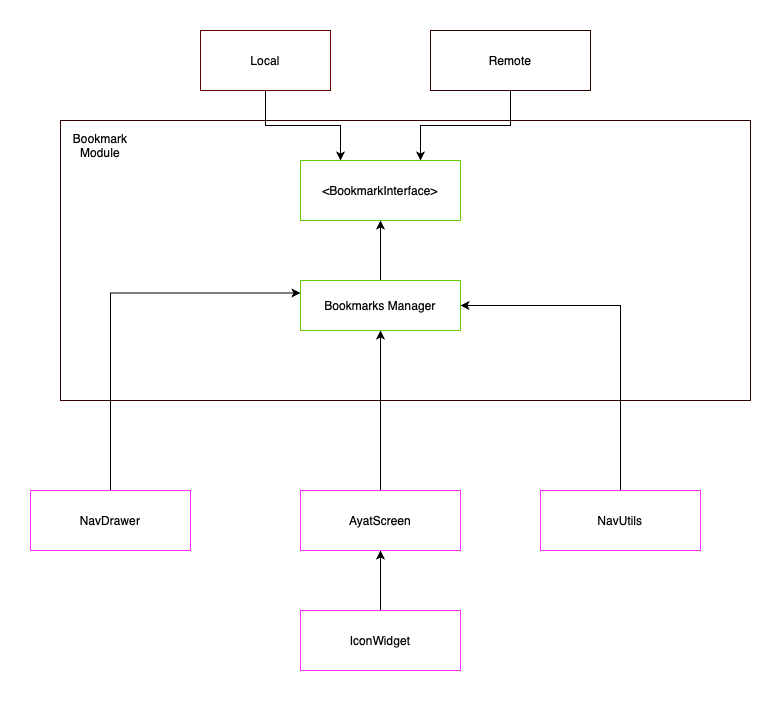

The diagram above was exported from draw.io. Its source (the exported page's mxGraphModel, read from the mxfile embedded in the PNG):
<mxGraphModel dx="1169" dy="684" grid="1" gridSize="10" guides="1" tooltips="1" connect="1" arrows="1" fold="1" page="1" pageScale="1" pageWidth="827" pageHeight="1169" math="0" shadow="0">
  <root>
    <mxCell id="0" />
    <mxCell id="1" parent="0" />
    <mxCell id="PIDSSI98islMjgHvZtGN-1" value="" style="rounded=0;whiteSpace=wrap;html=1;strokeColor=#330000;" vertex="1" parent="1">
      <mxGeometry x="70" y="350" width="690" height="280" as="geometry" />
    </mxCell>
    <mxCell id="qxaSNR2-PoUap8dmPtsm-62" style="edgeStyle=orthogonalEdgeStyle;rounded=0;orthogonalLoop=1;jettySize=auto;html=1;entryX=0.5;entryY=1;entryDx=0;entryDy=0;" parent="1" source="qxaSNR2-PoUap8dmPtsm-5" target="qxaSNR2-PoUap8dmPtsm-51" edge="1">
      <mxGeometry relative="1" as="geometry" />
    </mxCell>
    <mxCell id="qxaSNR2-PoUap8dmPtsm-5" value="AyatScreen" style="rounded=0;whiteSpace=wrap;html=1;strokeColor=#FF33FF;" parent="1" vertex="1">
      <mxGeometry x="310" y="720" width="160" height="60" as="geometry" />
    </mxCell>
    <mxCell id="qxaSNR2-PoUap8dmPtsm-29" style="edgeStyle=orthogonalEdgeStyle;rounded=0;orthogonalLoop=1;jettySize=auto;html=1;exitX=0.5;exitY=0;exitDx=0;exitDy=0;entryX=0.5;entryY=1;entryDx=0;entryDy=0;" parent="1" source="qxaSNR2-PoUap8dmPtsm-11" target="qxaSNR2-PoUap8dmPtsm-5" edge="1">
      <mxGeometry relative="1" as="geometry">
        <mxPoint x="320" y="650" as="targetPoint" />
      </mxGeometry>
    </mxCell>
    <mxCell id="qxaSNR2-PoUap8dmPtsm-11" value="IconWidget" style="rounded=0;whiteSpace=wrap;html=1;strokeColor=#FF33FF;" parent="1" vertex="1">
      <mxGeometry x="310" y="840" width="160" height="60" as="geometry" />
    </mxCell>
    <mxCell id="qxaSNR2-PoUap8dmPtsm-60" style="edgeStyle=orthogonalEdgeStyle;rounded=0;orthogonalLoop=1;jettySize=auto;html=1;entryX=0;entryY=0.25;entryDx=0;entryDy=0;" parent="1" source="qxaSNR2-PoUap8dmPtsm-17" target="qxaSNR2-PoUap8dmPtsm-51" edge="1">
      <mxGeometry relative="1" as="geometry">
        <Array as="points">
          <mxPoint x="120" y="523" />
        </Array>
      </mxGeometry>
    </mxCell>
    <mxCell id="qxaSNR2-PoUap8dmPtsm-17" value="NavDrawer" style="rounded=0;whiteSpace=wrap;html=1;strokeColor=#FF33FF;" parent="1" vertex="1">
      <mxGeometry x="40" y="720" width="160" height="60" as="geometry" />
    </mxCell>
    <mxCell id="qxaSNR2-PoUap8dmPtsm-61" style="edgeStyle=orthogonalEdgeStyle;rounded=0;orthogonalLoop=1;jettySize=auto;html=1;entryX=1;entryY=0.5;entryDx=0;entryDy=0;" parent="1" source="qxaSNR2-PoUap8dmPtsm-18" target="qxaSNR2-PoUap8dmPtsm-51" edge="1">
      <mxGeometry relative="1" as="geometry">
        <Array as="points">
          <mxPoint x="630" y="535" />
        </Array>
      </mxGeometry>
    </mxCell>
    <mxCell id="qxaSNR2-PoUap8dmPtsm-18" value="NavUtils" style="rounded=0;whiteSpace=wrap;html=1;strokeColor=#FF33FF;" parent="1" vertex="1">
      <mxGeometry x="550" y="720" width="160" height="60" as="geometry" />
    </mxCell>
    <mxCell id="qxaSNR2-PoUap8dmPtsm-19" value="&amp;lt;BookmarkInterface&amp;gt;" style="rounded=0;whiteSpace=wrap;html=1;strokeColor=#66CC00;" parent="1" vertex="1">
      <mxGeometry x="310" y="390" width="160" height="60" as="geometry" />
    </mxCell>
    <mxCell id="qxaSNR2-PoUap8dmPtsm-49" style="edgeStyle=orthogonalEdgeStyle;rounded=0;orthogonalLoop=1;jettySize=auto;html=1;entryX=0.25;entryY=0;entryDx=0;entryDy=0;" parent="1" source="qxaSNR2-PoUap8dmPtsm-20" target="qxaSNR2-PoUap8dmPtsm-19" edge="1">
      <mxGeometry relative="1" as="geometry" />
    </mxCell>
    <mxCell id="qxaSNR2-PoUap8dmPtsm-20" value="Local" style="rounded=0;whiteSpace=wrap;html=1;strokeColor=#660000;" parent="1" vertex="1">
      <mxGeometry x="210" y="260" width="130" height="60" as="geometry" />
    </mxCell>
    <mxCell id="qxaSNR2-PoUap8dmPtsm-50" style="edgeStyle=orthogonalEdgeStyle;rounded=0;orthogonalLoop=1;jettySize=auto;html=1;entryX=0.75;entryY=0;entryDx=0;entryDy=0;" parent="1" source="qxaSNR2-PoUap8dmPtsm-21" target="qxaSNR2-PoUap8dmPtsm-19" edge="1">
      <mxGeometry relative="1" as="geometry" />
    </mxCell>
    <mxCell id="qxaSNR2-PoUap8dmPtsm-21" value="Remote" style="rounded=0;whiteSpace=wrap;html=1;strokeColor=#330000;" parent="1" vertex="1">
      <mxGeometry x="440" y="260" width="160" height="60" as="geometry" />
    </mxCell>
    <mxCell id="qxaSNR2-PoUap8dmPtsm-55" style="edgeStyle=orthogonalEdgeStyle;rounded=0;orthogonalLoop=1;jettySize=auto;html=1;entryX=0.5;entryY=1;entryDx=0;entryDy=0;" parent="1" source="qxaSNR2-PoUap8dmPtsm-51" target="qxaSNR2-PoUap8dmPtsm-19" edge="1">
      <mxGeometry relative="1" as="geometry" />
    </mxCell>
    <mxCell id="qxaSNR2-PoUap8dmPtsm-51" value="Bookmarks Manager" style="rounded=0;whiteSpace=wrap;html=1;strokeColor=#66CC00;" parent="1" vertex="1">
      <mxGeometry x="310" y="510" width="160" height="50" as="geometry" />
    </mxCell>
    <mxCell id="PIDSSI98islMjgHvZtGN-3" value="Bookmark Module" style="text;html=1;strokeColor=none;fillColor=none;align=center;verticalAlign=middle;whiteSpace=wrap;rounded=0;" vertex="1" parent="1">
      <mxGeometry x="80" y="360" width="60" height="30" as="geometry" />
    </mxCell>
  </root>
</mxGraphModel>